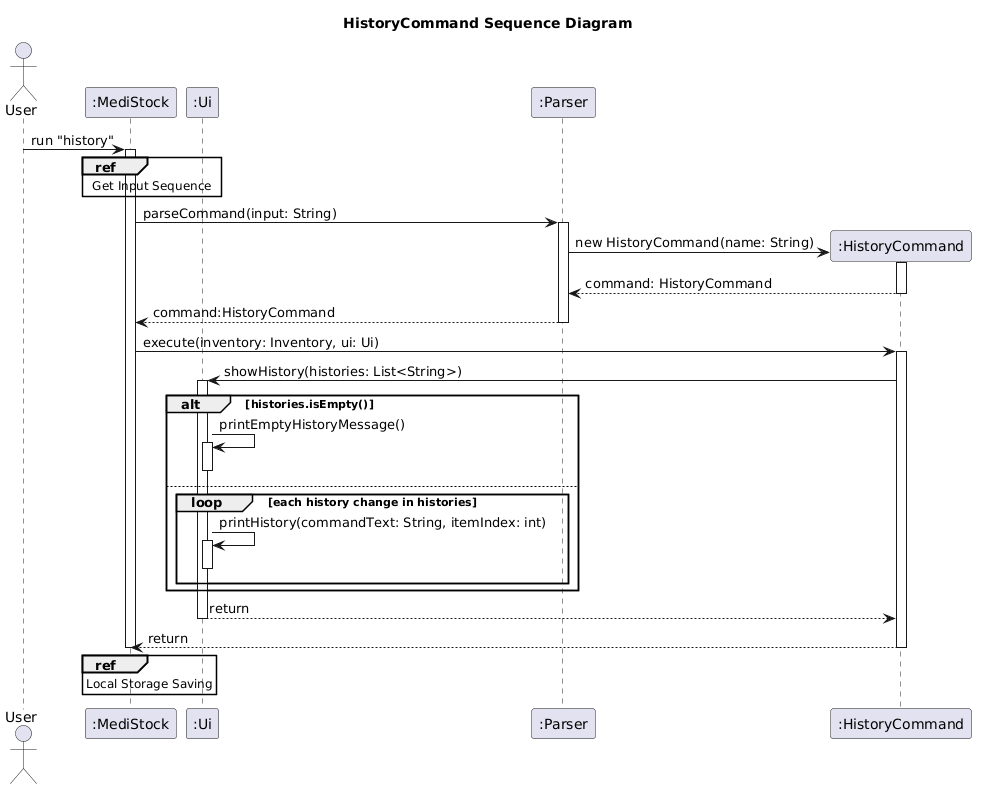

The diagram above was rendered by PlantUML. Its source (embedded in the PNG):
@startuml
title HistoryCommand Sequence Diagram

actor User
participant ":MediStock" as App
participant ":Ui" as Ui
participant ":Parser" as Parser
participant ":HistoryCommand" as HistoryCommand

User -> App : run "history"
activate App
ref over App, Ui
    Get Input Sequence
end

App -> Parser : parseCommand(input: String)
activate Parser

create HistoryCommand
Parser -> HistoryCommand : new HistoryCommand(name: String)
activate HistoryCommand
HistoryCommand --> Parser : command: HistoryCommand
deactivate HistoryCommand

Parser --> App : command:HistoryCommand
deactivate Parser

App -> HistoryCommand : execute(inventory: Inventory, ui: Ui)
activate HistoryCommand

HistoryCommand -> Ui : showHistory(histories: List<String>)
activate Ui
alt histories.isEmpty()
    Ui -> Ui : printEmptyHistoryMessage()
    activate Ui
    deactivate Ui
else
    loop each history change in histories
        Ui -> Ui : printHistory(commandText: String, itemIndex: int)
        activate Ui
        deactivate Ui
    end
end
Ui --> HistoryCommand : return
deactivate Ui

HistoryCommand --> App : return
deactivate HistoryCommand

ref over App
    Local Storage Saving
end
deactivate App
@enduml